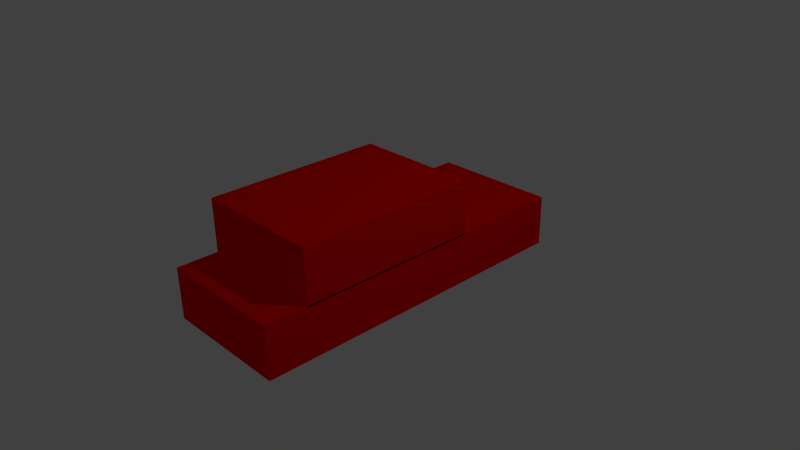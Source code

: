 # Source: CarBody.blend  (saved by Blender 2.66.0; exported with 4.5.12 LTS)
import bpy
from mathutils import Matrix  # noqa: F401  (used for matrix-valued properties, if any)

bpy.ops.wm.read_factory_settings(use_empty=True)
scene = bpy.context.scene
scene.name = 'Scene'

# ---- collections
col_collection_1 = bpy.data.collections.new('Collection 1'); scene.collection.children.link(col_collection_1)

# ---- materials (node trees are filled in below, after node groups)
mat_material_001 = bpy.data.materials.new('Material.001')
mat_material_001.alpha_threshold = 0.0
mat_material_001.use_transparent_shadow = False
mat_material_001.diffuse_color = (1.0, 0.0, 0.0, 1.0)
mat_material_001.roughness = 0.5
mat_material_001.line_color = (0.0, 0.0, 0.0, 1.0)

# ---- material node trees

# ---- world
world_world = bpy.data.worlds.new('World'); scene.world = world_world
world_world.color = (0.05088, 0.05088, 0.05088)
world_world.use_sun_shadow = False
world_world.sun_shadow_jitter_overblur = 0.0
world_world.cycles.sampling_method = 'MANUAL'
world_world.cycles.sample_map_resolution = 256

# ---- cameras
cam_camera = bpy.data.cameras.new('Camera')
cam_camera.clip_end = 100.0
cam_camera.lens = 35.0
cam_camera.sensor_width = 32.0
cam_camera.sensor_height = 18.0
cam_camera.ortho_scale = 7.314
cam_camera.dof.focus_distance = 0.0
cam_camera.dof.aperture_fstop = 128.0

# ---- lights
light_lamp = bpy.data.lights.new('Lamp', 'POINT')
light_lamp.transmission_factor = 0.0
light_lamp.cutoff_distance = 30.0
light_lamp.energy = 100.0
light_lamp.shadow_buffer_clip_start = 1.001
light_lamp.shadow_soft_size = 0.1
light_lamp.shadow_maximum_resolution = 0.006
light_lamp.use_absolute_resolution = True
light_lamp.cycles.use_multiple_importance_sampling = False

# ---- meshes
me_cube_000 = bpy.data.meshes.new('Cube.000')
me_cube_000.from_pydata([(-1.0, -1.0, -1.0), (-1.0, 1.0, -1.0), (1.0, 1.0, -1.0), (1.0, -1.0, -1.0), (-1.0, -1.0, 1.0), (-1.0, 1.0, 1.0), (1.0, 1.0, 1.0), (1.0, -1.0, 1.0)], [], [(4, 5, 1, 0), (5, 6, 2, 1), (6, 7, 3, 2), (7, 4, 0, 3), (0, 1, 2, 3), (7, 6, 5, 4)])
me_cube_000.materials.append(mat_material_001)
me_cube_000.use_remesh_preserve_volume = False
me_cube_000.use_remesh_preserve_attributes = False
me_cube_000.use_mirror_vertex_groups = False
me_cube_000.update()
me_cube_001 = bpy.data.meshes.new('Cube.001')
me_cube_001.from_pydata([(-1.0, -1.0, -1.0), (-1.0, 1.0, -1.0), (1.0, 1.0, -1.0), (1.0, -1.0, -1.0), (-1.0, -1.0, 1.0), (-1.0, 1.0, 1.0), (1.0, 1.0, 1.0), (1.0, -1.0, 1.0)], [], [(4, 5, 1, 0), (5, 6, 2, 1), (6, 7, 3, 2), (7, 4, 0, 3), (0, 1, 2, 3), (7, 6, 5, 4)])
me_cube_001.materials.append(mat_material_001)
me_cube_001.use_remesh_preserve_volume = False
me_cube_001.use_remesh_preserve_attributes = False
me_cube_001.use_mirror_vertex_groups = False
me_cube_001.update()

# ---- objects
ob_cube_001 = bpy.data.objects.new('Cube.001', me_cube_000)
ob_cube = bpy.data.objects.new('Cube', me_cube_001)
ob_lamp = bpy.data.objects.new('Lamp', light_lamp)
ob_camera = bpy.data.objects.new('Camera', cam_camera)

# ---- transforms, parenting, visibility, modifiers, constraints
ob_cube_001.location = (0.0, -0.4906, 0.7)
ob_cube_001.scale = (0.88, 1.25, 0.37)
ob_cube_001.lineart.crease_threshold = 0.0
ob_cube.location = (0.0, 0.0, 0.0)
ob_cube.scale = (0.88, 2.3, 0.35)
ob_cube.lineart.crease_threshold = 0.0
ob_lamp.location = (4.076, 1.005, 5.904)
ob_lamp.rotation_euler = (0.6503, 0.05522, 1.866)
ob_lamp.lock_rotations_4d = False
ob_lamp.empty_display_type = 'ARROWS'
ob_lamp.color = (0.0, 0.0, 0.0, 0.0)
ob_lamp.lineart.crease_threshold = 0.0
ob_camera.location = (7.481, -6.508, 5.344)
ob_camera.rotation_euler = (1.109, 0.01082, 0.8149)
ob_camera.lock_rotations_4d = False
ob_camera.empty_display_type = 'ARROWS'
ob_camera.color = (0.0, 0.0, 0.0, 0.0)
ob_camera.display_type = 'WIRE'
ob_camera.lineart.crease_threshold = 0.0

# ---- collection membership
col_collection_1.objects.link(ob_cube_001)
col_collection_1.objects.link(ob_cube)
col_collection_1.objects.link(ob_lamp)
col_collection_1.objects.link(ob_camera)

# ---- scene / render settings (as saved in the file)
scene.camera = ob_camera
scene.frame_start = 1; scene.frame_end = 250; scene.frame_set(1)
scene.render.engine = 'BLENDER_EEVEE_NEXT'
scene.render.image_settings.color_mode = 'RGB'
scene.render.image_settings.compression = 90
scene.render.resolution_percentage = 50
scene.render.dither_intensity = 0.0
scene.render.bake_margin = 2
scene.cycles.use_denoising = False
scene.cycles.samples = 10
scene.cycles.sampling_pattern = 'TABULATED_SOBOL'
scene.cycles.light_sampling_threshold = 0.0
scene.cycles.use_adaptive_sampling = False
scene.cycles.use_light_tree = False
scene.cycles.blur_glossy = 0.0
scene.cycles.volume_bounces = 1
scene.cycles.pixel_filter_type = 'GAUSSIAN'
scene.cycles.sample_clamp_indirect = 0.0
scene.view_settings.view_transform = 'Standard'
bpy.context.view_layer.update()
